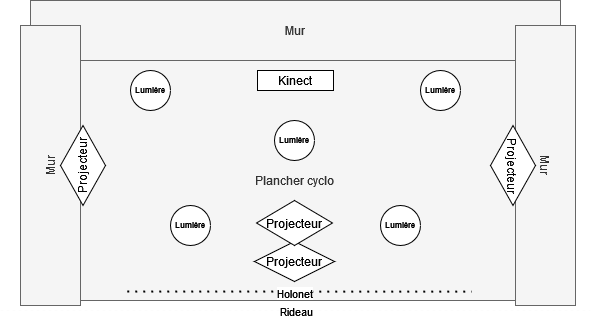

The diagram above was exported from draw.io. Its source (the exported page's mxGraphModel, read from the mxfile embedded in the PNG):
<mxGraphModel dx="2074" dy="782" grid="1" gridSize="10" guides="1" tooltips="1" connect="1" arrows="1" fold="1" page="1" pageScale="1" pageWidth="827" pageHeight="1169" math="0" shadow="0">
  <root>
    <mxCell id="0" />
    <mxCell id="1" parent="0" />
    <mxCell id="kFcPjkttbgYpTo4ctDLY-1" value="Plancher cyclo" style="rounded=0;whiteSpace=wrap;html=1;fillColor=#f5f5f5;fontColor=#333333;strokeColor=#666666;" parent="1" vertex="1">
      <mxGeometry x="189" y="120" width="450" height="240" as="geometry" />
    </mxCell>
    <mxCell id="kFcPjkttbgYpTo4ctDLY-2" value="Mur" style="rounded=0;whiteSpace=wrap;html=1;fillColor=#f5f5f5;fontColor=#333333;strokeColor=#666666;" parent="1" vertex="1">
      <mxGeometry x="150" y="60" width="530" height="60" as="geometry" />
    </mxCell>
    <mxCell id="kFcPjkttbgYpTo4ctDLY-3" value="Mur" style="rounded=0;whiteSpace=wrap;html=1;rotation=90;fillColor=#f5f5f5;fontColor=#333333;strokeColor=#666666;" parent="1" vertex="1">
      <mxGeometry x="525" y="195" width="280" height="60" as="geometry" />
    </mxCell>
    <mxCell id="kFcPjkttbgYpTo4ctDLY-4" value="Mur" style="rounded=0;whiteSpace=wrap;html=1;rotation=-90;fillColor=#f5f5f5;fontColor=#333333;strokeColor=#666666;" parent="1" vertex="1">
      <mxGeometry x="30" y="195" width="280" height="60" as="geometry" />
    </mxCell>
    <mxCell id="kFcPjkttbgYpTo4ctDLY-5" value="" style="endArrow=none;dashed=1;html=1;dashPattern=1 3;strokeWidth=2;rounded=0;entryX=0.818;entryY=1.05;entryDx=0;entryDy=0;entryPerimeter=0;" parent="1" edge="1">
      <mxGeometry width="50" height="50" relative="1" as="geometry">
        <mxPoint x="246.74" y="351" as="sourcePoint" />
        <mxPoint x="591.25" y="351.11999999999995" as="targetPoint" />
      </mxGeometry>
    </mxCell>
    <mxCell id="kFcPjkttbgYpTo4ctDLY-7" value="Holonet" style="edgeLabel;html=1;align=center;verticalAlign=middle;resizable=0;points=[];" parent="kFcPjkttbgYpTo4ctDLY-5" vertex="1" connectable="0">
      <mxGeometry x="0.0924" y="-1" relative="1" as="geometry">
        <mxPoint x="-21" as="offset" />
      </mxGeometry>
    </mxCell>
    <mxCell id="kFcPjkttbgYpTo4ctDLY-8" value="Projecteur" style="rhombus;whiteSpace=wrap;html=1;" parent="1" vertex="1">
      <mxGeometry x="374" y="301" width="80" height="40" as="geometry" />
    </mxCell>
    <mxCell id="kFcPjkttbgYpTo4ctDLY-9" value="Projecteur" style="rhombus;whiteSpace=wrap;html=1;rotation=90;" parent="1" vertex="1">
      <mxGeometry x="592.5" y="202.5" width="80" height="45" as="geometry" />
    </mxCell>
    <mxCell id="kFcPjkttbgYpTo4ctDLY-10" value="Projecteur" style="rhombus;whiteSpace=wrap;html=1;rotation=-90;" parent="1" vertex="1">
      <mxGeometry x="162.5" y="202.5" width="80" height="45" as="geometry" />
    </mxCell>
    <mxCell id="kFcPjkttbgYpTo4ctDLY-17" value="Projecteur" style="rhombus;whiteSpace=wrap;html=1;" parent="1" vertex="1">
      <mxGeometry x="376" y="260" width="76" height="45" as="geometry" />
    </mxCell>
    <mxCell id="kFcPjkttbgYpTo4ctDLY-18" value="Kinect" style="rounded=0;whiteSpace=wrap;html=1;" parent="1" vertex="1">
      <mxGeometry x="377" y="130" width="76" height="20" as="geometry" />
    </mxCell>
    <mxCell id="kFcPjkttbgYpTo4ctDLY-19" value="&lt;h6&gt;Lumière&lt;/h6&gt;" style="ellipse;whiteSpace=wrap;html=1;aspect=fixed;" parent="1" vertex="1">
      <mxGeometry x="250" y="130" width="40" height="40" as="geometry" />
    </mxCell>
    <mxCell id="kFcPjkttbgYpTo4ctDLY-20" value="&lt;h6&gt;Lumière&lt;/h6&gt;" style="ellipse;whiteSpace=wrap;html=1;aspect=fixed;" parent="1" vertex="1">
      <mxGeometry x="540" y="130" width="40" height="40" as="geometry" />
    </mxCell>
    <mxCell id="kFcPjkttbgYpTo4ctDLY-21" value="&lt;h6&gt;Lumière&lt;/h6&gt;" style="ellipse;whiteSpace=wrap;html=1;aspect=fixed;" parent="1" vertex="1">
      <mxGeometry x="394" y="180" width="40" height="40" as="geometry" />
    </mxCell>
    <mxCell id="kFcPjkttbgYpTo4ctDLY-22" value="&lt;h6&gt;Lumière&lt;/h6&gt;" style="ellipse;whiteSpace=wrap;html=1;aspect=fixed;" parent="1" vertex="1">
      <mxGeometry x="290" y="265" width="40" height="40" as="geometry" />
    </mxCell>
    <mxCell id="kFcPjkttbgYpTo4ctDLY-23" value="&lt;h6&gt;Lumière&lt;/h6&gt;" style="ellipse;whiteSpace=wrap;html=1;aspect=fixed;" parent="1" vertex="1">
      <mxGeometry x="500" y="265" width="40" height="40" as="geometry" />
    </mxCell>
    <mxCell id="kFcPjkttbgYpTo4ctDLY-24" value="" style="endArrow=none;dashed=1;html=1;rounded=0;strokeColor=#FCFCFC;" parent="1" edge="1">
      <mxGeometry width="50" height="50" relative="1" as="geometry">
        <mxPoint x="120" y="370" as="sourcePoint" />
        <mxPoint x="710" y="370" as="targetPoint" />
      </mxGeometry>
    </mxCell>
    <mxCell id="kFcPjkttbgYpTo4ctDLY-25" value="Rideau" style="edgeLabel;html=1;align=center;verticalAlign=middle;resizable=0;points=[];" parent="kFcPjkttbgYpTo4ctDLY-24" vertex="1" connectable="0">
      <mxGeometry x="0.0602" y="1" relative="1" as="geometry">
        <mxPoint x="-18" y="1" as="offset" />
      </mxGeometry>
    </mxCell>
  </root>
</mxGraphModel>